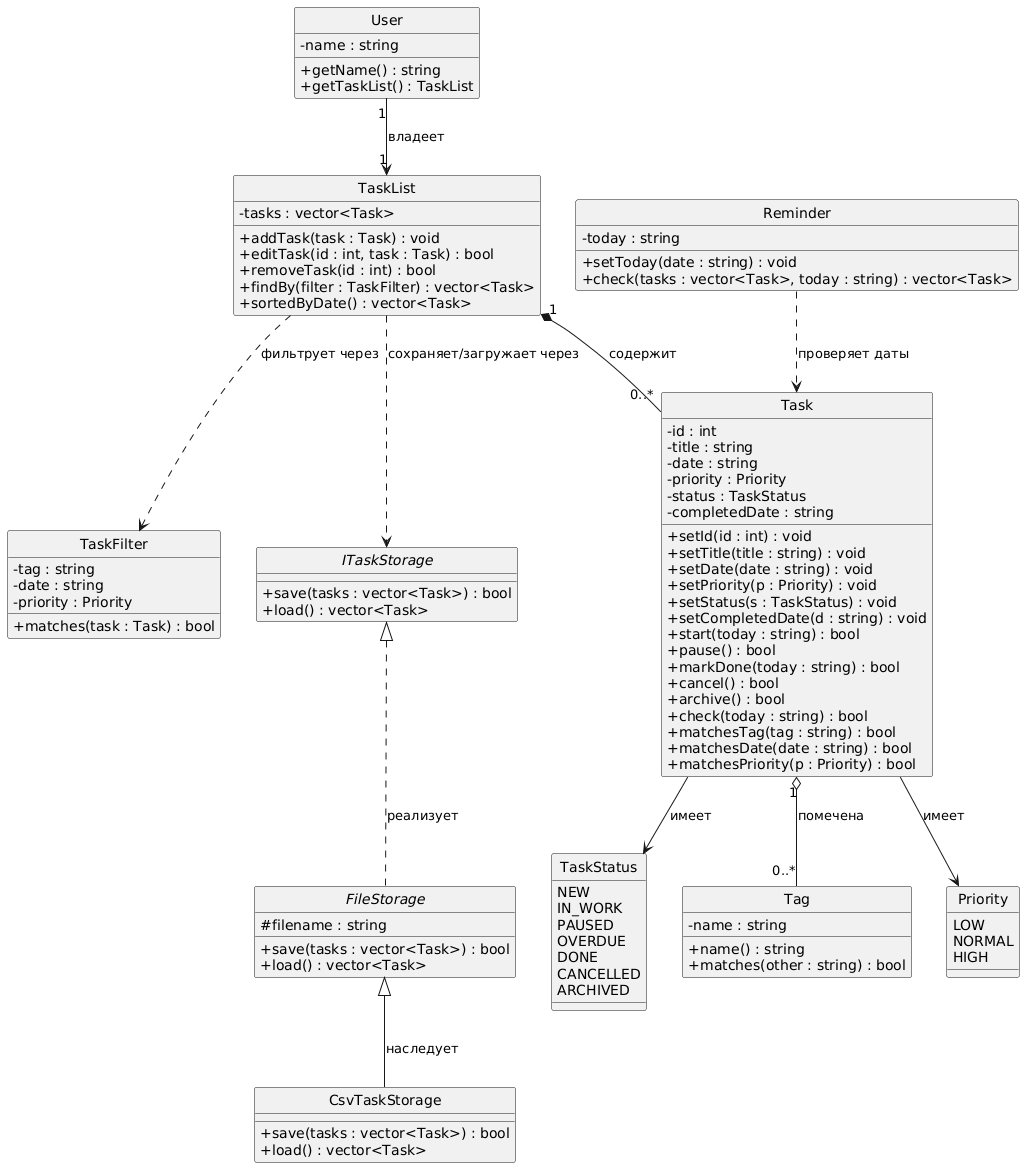

The diagram above was rendered by PlantUML. Its source (embedded in the PNG):
@startuml
hide circle
skinparam classAttributeIconSize 0

enum Priority {
  LOW
  NORMAL
  HIGH
}

enum TaskStatus {
  NEW
  IN_WORK
  PAUSED
  OVERDUE
  DONE
  CANCELLED
  ARCHIVED
}

class Task {
  - id : int
  - title : string
  - date : string
  - priority : Priority
  - status : TaskStatus
  - completedDate : string
  + setId(id : int) : void
  + setTitle(title : string) : void
  + setDate(date : string) : void
  + setPriority(p : Priority) : void
  + setStatus(s : TaskStatus) : void
  + setCompletedDate(d : string) : void
  + start(today : string) : bool
  + pause() : bool
  + markDone(today : string) : bool
  + cancel() : bool
  + archive() : bool
  + check(today : string) : bool
  + matchesTag(tag : string) : bool
  + matchesDate(date : string) : bool
  + matchesPriority(p : Priority) : bool
}

class Tag {
  - name : string
  + name() : string
  + matches(other : string) : bool
}

class TaskList {
  - tasks : vector<Task>
  + addTask(task : Task) : void
  + editTask(id : int, task : Task) : bool
  + removeTask(id : int) : bool
  + findBy(filter : TaskFilter) : vector<Task>
  + sortedByDate() : vector<Task>
}

class TaskFilter {
  - tag : string
  - date : string
  - priority : Priority
  + matches(task : Task) : bool
}

class User {
  - name : string
  + getName() : string
  + getTaskList() : TaskList
}

class Reminder {
  - today : string
  + setToday(date : string) : void
  + check(tasks : vector<Task>, today : string) : vector<Task>
}

interface ITaskStorage {
  + save(tasks : vector<Task>) : bool
  + load() : vector<Task>
}

abstract class FileStorage {
  # filename : string
  + save(tasks : vector<Task>) : bool
  + load() : vector<Task>
}

class CsvTaskStorage {
  + save(tasks : vector<Task>) : bool
  + load() : vector<Task>
}

TaskList "1" *-- "0..*" Task : содержит
Task "1" o-- "0..*" Tag : помечена
User "1" --> "1" TaskList : владеет
Task --> Priority : имеет
Task --> TaskStatus : имеет
TaskList ..> TaskFilter : фильтрует через
TaskList ..> ITaskStorage : сохраняет/загружает через
Reminder ..> Task : проверяет даты
ITaskStorage <|.. FileStorage : реализует
FileStorage <|-- CsvTaskStorage : наследует
@enduml